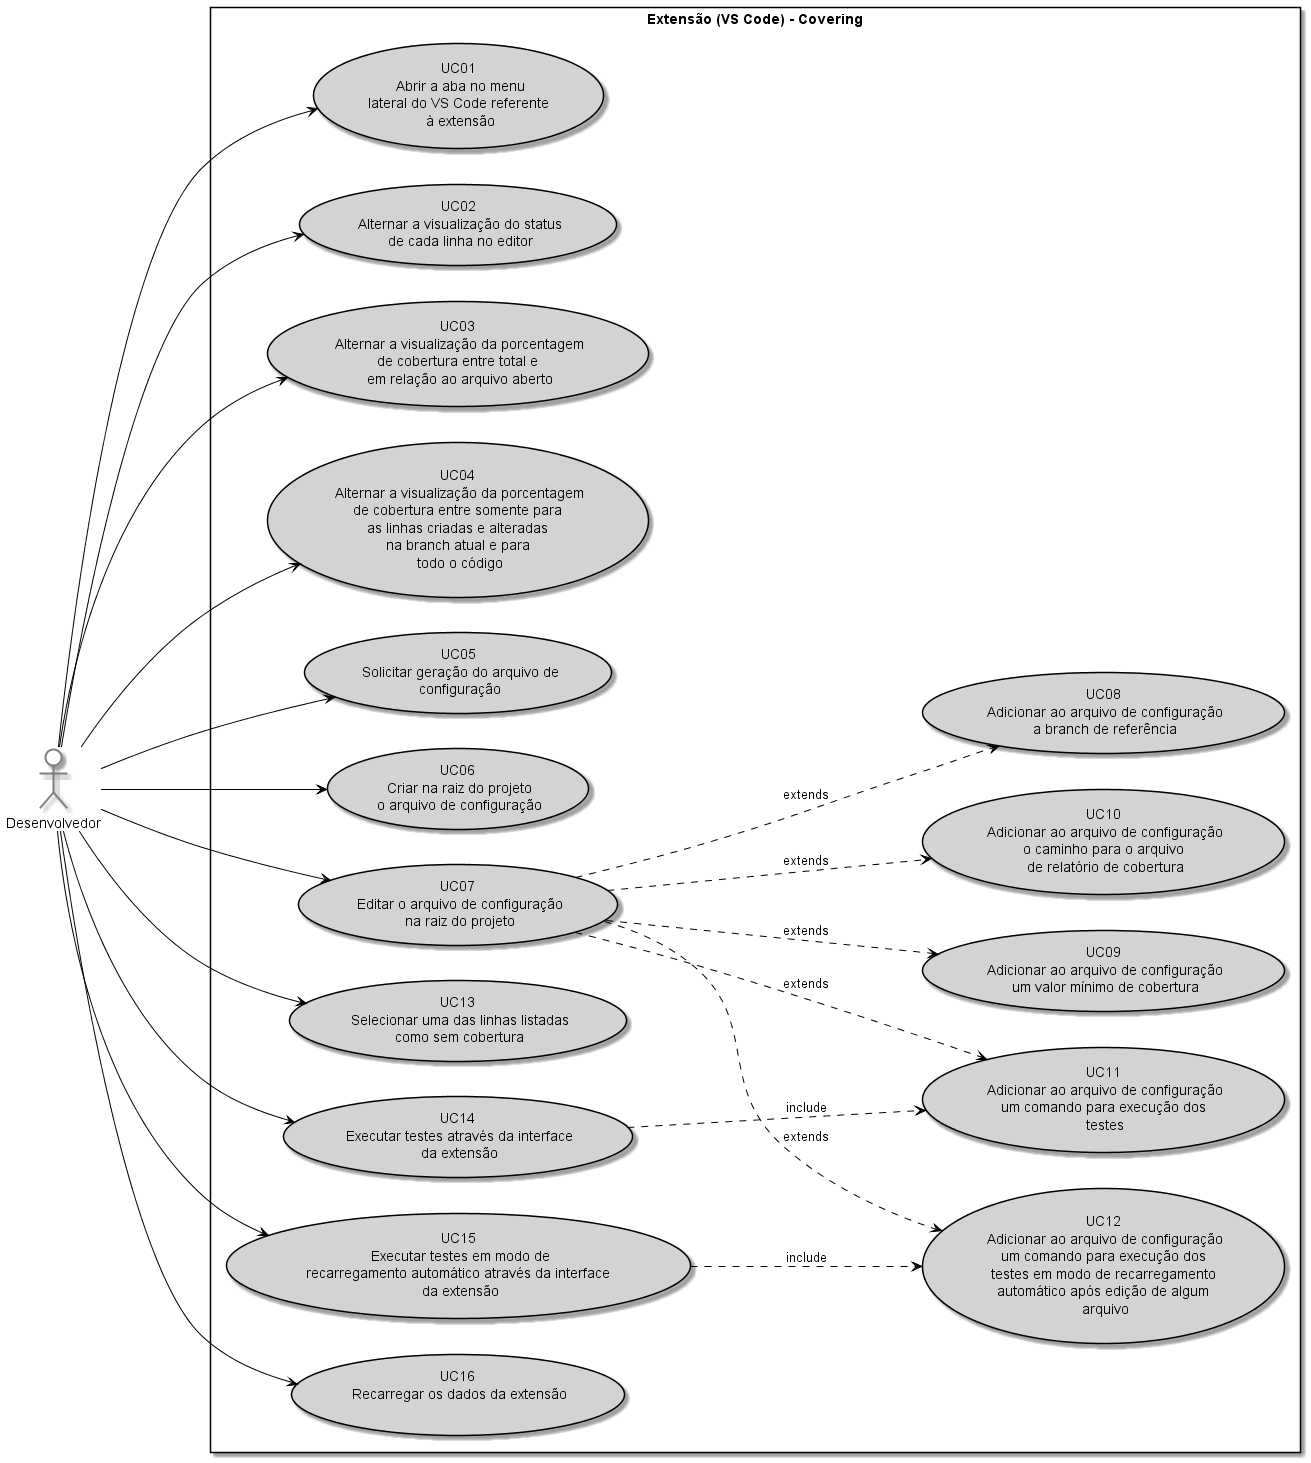

The diagram above was rendered by PlantUML. Its source (embedded in the PNG):
@startuml

left to right direction
skinparam packageStyle rectangle

"Desenvolvedor" as Dev #white;line:grey;line.bold;text:black

package "Extensão (VS Code) - Covering" {
  "UC01\n Abrir a aba no menu\n lateral do VS Code referente \n à extensão" as (UC01) #LightGray;line:black;text:black
  
  "UC02\n Alternar a visualização do status\n de cada linha no editor" as (UC02) #LightGray;line:black;text:black
  "UC03\n Alternar a visualização da porcentagem\n de cobertura entre total e \n em relação ao arquivo aberto" as (UC03) #LightGray;line:black;text:black
  "UC04\n Alternar a visualização da porcentagem\n de cobertura entre somente para \n as linhas criadas e alteradas \n na branch atual e para \n todo o código" as (UC04) #LightGray;line:black;text:black
  
  "UC05\n Solicitar geração do arquivo de\n configuração" as (UC05) #LightGray;line:black;text:black
  "UC06\n Criar na raiz do projeto\n o arquivo de configuração" as (UC06) #LightGray;line:black;text:black
  "UC07\n Editar o arquivo de configuração\n na raiz do projeto" as (UC07) #LightGray;line:black;text:black
  
  "UC08\n Adicionar ao arquivo de configuração\n a branch de referência" as (UC08) #LightGray;line:black;text:black
  "UC09\n Adicionar ao arquivo de configuração\n um valor mínimo de cobertura" as (UC09) #LightGray;line:black;text:black
  "UC10\n Adicionar ao arquivo de configuração\n o caminho para o arquivo \n de relatório de cobertura" as (UC10) #LightGray;line:black;text:black
  "UC11\n Adicionar ao arquivo de configuração\n um comando para execução dos \n testes" as (UC11) #LightGray;line:black;text:black
  "UC12\n Adicionar ao arquivo de configuração\n um comando para execução dos \n testes em modo de recarregamento \n automático após edição de algum \n arquivo" as (UC12) #LightGray;line:black;text:black
  
  "UC13\n Selecionar uma das linhas listadas\n como sem cobertura" as (UC13) #LightGray;line:black;text:black

  "UC14\n Executar testes através da interface\n da extensão" as (UC14) #LightGray;line:black;text:black
  "UC15\n Executar testes em modo de\n recarregamento automático através da interface \n da extensão" as (UC15) #LightGray;line:black;text:black

  "UC16\n Recarregar os dados da extensão\n" as (UC16) #LightGray;line:black;text:black
}
 
Dev ---> (UC01) #line:black

Dev ---> (UC02) #line:black
Dev ---> (UC03) #line:black
Dev ---> (UC04) #line:black

Dev ---> (UC05) #line:black
Dev ---> (UC06) #line:black
Dev ---> (UC07) #line:black

(UC07) ..down..> (UC08) #line:black : extends 
(UC07) ..down..> (UC09) #line:black : extends 
(UC07) ..down..> (UC10) #line:black : extends 
(UC07) ..down..> (UC11) #line:black : extends 
(UC07) ..down..> (UC12) #line:black : extends 
 
 
Dev ---> (UC13) #line:black
 
Dev ---> (UC14) #line:black
Dev ---> (UC15) #line:black
(UC14) ..down..> (UC11) #line:black : include  
(UC15) ..down..> (UC12) #line:black : include 
 
Dev ---> (UC16) #line:black
 
@enduml